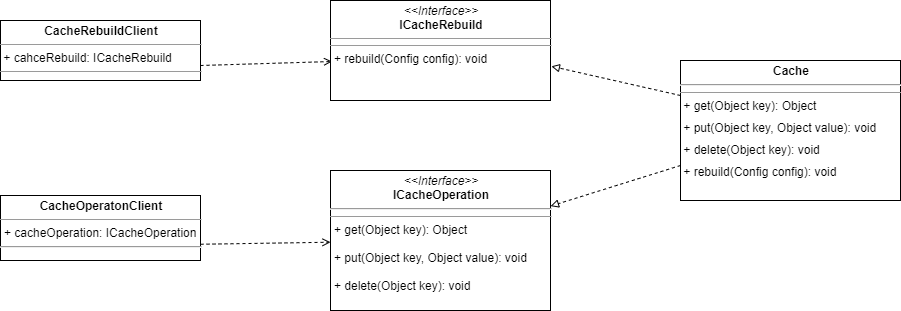

The diagram above was exported from draw.io. Its source (the exported page's mxGraphModel, read from the mxfile embedded in the PNG):
<mxGraphModel dx="1783" dy="588" grid="1" gridSize="10" guides="1" tooltips="1" connect="1" arrows="1" fold="1" page="1" pageScale="1" pageWidth="827" pageHeight="1169" math="0" shadow="0">
  <root>
    <mxCell id="WIyWlLk6GJQsqaUBKTNV-0" />
    <mxCell id="WIyWlLk6GJQsqaUBKTNV-1" parent="WIyWlLk6GJQsqaUBKTNV-0" />
    <mxCell id="6CLbO37OaCUvyLVtp3Ia-17" value="&lt;p style=&quot;margin: 0px ; margin-top: 4px ; text-align: center&quot;&gt;&lt;i&gt;&amp;lt;&amp;lt;Interface&amp;gt;&amp;gt;&lt;/i&gt;&lt;br&gt;&lt;b&gt;ICacheRebuild&lt;/b&gt;&lt;/p&gt;&lt;hr size=&quot;1&quot;&gt;&lt;hr size=&quot;1&quot;&gt;&lt;p style=&quot;margin: 0px ; margin-left: 4px&quot;&gt;+ rebuild(Config config): void&lt;/p&gt;" style="verticalAlign=top;align=left;overflow=fill;fontSize=12;fontFamily=Helvetica;html=1;" vertex="1" parent="WIyWlLk6GJQsqaUBKTNV-1">
      <mxGeometry x="320" y="110" width="220" height="100" as="geometry" />
    </mxCell>
    <mxCell id="6CLbO37OaCUvyLVtp3Ia-39" style="rounded=0;orthogonalLoop=1;jettySize=auto;html=1;exitX=0;exitY=0.25;exitDx=0;exitDy=0;entryX=1.004;entryY=0.658;entryDx=0;entryDy=0;entryPerimeter=0;dashed=1;endArrow=block;endFill=0;" edge="1" parent="WIyWlLk6GJQsqaUBKTNV-1" source="6CLbO37OaCUvyLVtp3Ia-25" target="6CLbO37OaCUvyLVtp3Ia-17">
      <mxGeometry relative="1" as="geometry" />
    </mxCell>
    <mxCell id="6CLbO37OaCUvyLVtp3Ia-40" style="edgeStyle=none;rounded=0;orthogonalLoop=1;jettySize=auto;html=1;exitX=0;exitY=0.75;exitDx=0;exitDy=0;dashed=1;startArrow=none;startFill=0;endArrow=block;endFill=0;" edge="1" parent="WIyWlLk6GJQsqaUBKTNV-1" source="6CLbO37OaCUvyLVtp3Ia-25" target="6CLbO37OaCUvyLVtp3Ia-37">
      <mxGeometry relative="1" as="geometry" />
    </mxCell>
    <mxCell id="6CLbO37OaCUvyLVtp3Ia-25" value="&lt;p style=&quot;margin: 0px ; margin-top: 4px ; text-align: center&quot;&gt;&lt;b&gt;Cache&lt;/b&gt;&lt;/p&gt;&lt;div style=&quot;height: 2px&quot;&gt;&lt;hr&gt;&lt;/div&gt;&lt;hr size=&quot;1&quot;&gt;&lt;div style=&quot;height: 2px&quot;&gt;&amp;nbsp;+ get(Object key): Object&lt;/div&gt;&lt;div style=&quot;height: 2px&quot;&gt;&lt;br&gt;&lt;/div&gt;&lt;div style=&quot;height: 2px&quot;&gt;&lt;br&gt;&lt;/div&gt;&lt;div style=&quot;height: 2px&quot;&gt;&lt;br&gt;&lt;/div&gt;&lt;div style=&quot;height: 2px&quot;&gt;&lt;br&gt;&lt;/div&gt;&lt;div style=&quot;height: 2px&quot;&gt;&lt;br&gt;&lt;/div&gt;&lt;div style=&quot;height: 2px&quot;&gt;&lt;br&gt;&lt;/div&gt;&lt;div style=&quot;height: 2px&quot;&gt;&lt;br&gt;&lt;/div&gt;&lt;div style=&quot;height: 2px&quot;&gt;&lt;br&gt;&lt;/div&gt;&lt;div style=&quot;height: 2px&quot;&gt;&lt;br&gt;&lt;/div&gt;&lt;div style=&quot;height: 2px&quot;&gt;&lt;br&gt;&lt;/div&gt;&lt;div style=&quot;height: 2px&quot;&gt;&amp;nbsp;+ put(Object key, Object value): void&lt;/div&gt;&lt;div style=&quot;height: 2px&quot;&gt;&lt;br&gt;&lt;/div&gt;&lt;div style=&quot;height: 2px&quot;&gt;&lt;br&gt;&lt;/div&gt;&lt;div style=&quot;height: 2px&quot;&gt;&lt;br&gt;&lt;/div&gt;&lt;div style=&quot;height: 2px&quot;&gt;&lt;br&gt;&lt;/div&gt;&lt;div style=&quot;height: 2px&quot;&gt;&lt;br&gt;&lt;/div&gt;&lt;div style=&quot;height: 2px&quot;&gt;&lt;br&gt;&lt;/div&gt;&lt;div style=&quot;height: 2px&quot;&gt;&lt;br&gt;&lt;/div&gt;&lt;div style=&quot;height: 2px&quot;&gt;&lt;br&gt;&lt;/div&gt;&lt;div style=&quot;height: 2px&quot;&gt;&lt;br&gt;&lt;/div&gt;&lt;div style=&quot;height: 2px&quot;&gt;&lt;br&gt;&lt;/div&gt;&lt;div style=&quot;height: 2px&quot;&gt;&amp;nbsp;+ delete(Object key): void&lt;/div&gt;&lt;div style=&quot;height: 2px&quot;&gt;&lt;br&gt;&lt;/div&gt;&lt;div style=&quot;height: 2px&quot;&gt;&lt;br&gt;&lt;/div&gt;&lt;div style=&quot;height: 2px&quot;&gt;&lt;br&gt;&lt;/div&gt;&lt;div style=&quot;height: 2px&quot;&gt;&lt;br&gt;&lt;/div&gt;&lt;div style=&quot;height: 2px&quot;&gt;&lt;br&gt;&lt;/div&gt;&lt;div style=&quot;height: 2px&quot;&gt;&lt;br&gt;&lt;/div&gt;&lt;div style=&quot;height: 2px&quot;&gt;&lt;br&gt;&lt;/div&gt;&lt;div style=&quot;height: 2px&quot;&gt;&lt;br&gt;&lt;/div&gt;&lt;div style=&quot;height: 2px&quot;&gt;&lt;br&gt;&lt;/div&gt;&lt;div style=&quot;height: 2px&quot;&gt;&lt;br&gt;&lt;/div&gt;&lt;div style=&quot;height: 2px&quot;&gt;&amp;nbsp;+ rebuild(Config config): void&lt;/div&gt;&lt;div style=&quot;height: 2px&quot;&gt;&lt;br&gt;&lt;/div&gt;&lt;div style=&quot;height: 2px&quot;&gt;&lt;br&gt;&lt;/div&gt;&lt;div style=&quot;height: 2px&quot;&gt;&lt;br&gt;&lt;/div&gt;&lt;div style=&quot;height: 2px&quot;&gt;&lt;br&gt;&lt;/div&gt;&lt;div style=&quot;height: 2px&quot;&gt;&lt;br&gt;&lt;/div&gt;" style="verticalAlign=top;align=left;overflow=fill;fontSize=12;fontFamily=Helvetica;html=1;" vertex="1" parent="WIyWlLk6GJQsqaUBKTNV-1">
      <mxGeometry x="670" y="170" width="220" height="140" as="geometry" />
    </mxCell>
    <mxCell id="6CLbO37OaCUvyLVtp3Ia-37" value="&lt;p style=&quot;margin: 0px ; margin-top: 4px ; text-align: center&quot;&gt;&lt;i&gt;&amp;lt;&amp;lt;Interface&amp;gt;&amp;gt;&lt;/i&gt;&lt;br&gt;&lt;b&gt;ICacheOperation&lt;/b&gt;&lt;/p&gt;&lt;hr&gt;&lt;hr size=&quot;1&quot;&gt;&lt;p style=&quot;margin: 0px ; margin-left: 4px&quot;&gt;+ get(Object key): Object&lt;/p&gt;&lt;p style=&quot;margin: 0px ; margin-left: 4px&quot;&gt;&lt;br&gt;&lt;/p&gt;&lt;p style=&quot;margin: 0px ; margin-left: 4px&quot;&gt;+ put(Object key, Object value): void&lt;/p&gt;&lt;p style=&quot;margin: 0px ; margin-left: 4px&quot;&gt;&lt;br&gt;&lt;/p&gt;&lt;p style=&quot;margin: 0px ; margin-left: 4px&quot;&gt;+ delete(Object key): void&lt;/p&gt;" style="verticalAlign=top;align=left;overflow=fill;fontSize=12;fontFamily=Helvetica;html=1;" vertex="1" parent="WIyWlLk6GJQsqaUBKTNV-1">
      <mxGeometry x="320" y="280" width="220" height="140" as="geometry" />
    </mxCell>
    <mxCell id="6CLbO37OaCUvyLVtp3Ia-43" style="edgeStyle=none;rounded=0;orthogonalLoop=1;jettySize=auto;html=1;exitX=1;exitY=0.75;exitDx=0;exitDy=0;entryX=0.007;entryY=0.61;entryDx=0;entryDy=0;entryPerimeter=0;dashed=1;startArrow=none;startFill=0;endArrow=open;endFill=0;" edge="1" parent="WIyWlLk6GJQsqaUBKTNV-1" source="6CLbO37OaCUvyLVtp3Ia-41" target="6CLbO37OaCUvyLVtp3Ia-17">
      <mxGeometry relative="1" as="geometry" />
    </mxCell>
    <mxCell id="6CLbO37OaCUvyLVtp3Ia-41" value="&lt;p style=&quot;margin: 0px ; margin-top: 4px ; text-align: center&quot;&gt;&lt;b&gt;CacheRebuildClient&lt;/b&gt;&lt;/p&gt;&lt;hr size=&quot;1&quot;&gt;&lt;div style=&quot;height: 2px&quot;&gt;&amp;nbsp;+ cahceRebuild: ICacheRebuild&lt;/div&gt;&lt;div style=&quot;height: 2px&quot;&gt;&lt;br&gt;&lt;/div&gt;&lt;div style=&quot;height: 2px&quot;&gt;&lt;br&gt;&lt;/div&gt;&lt;div style=&quot;height: 2px&quot;&gt;&lt;br&gt;&lt;/div&gt;&lt;div style=&quot;height: 2px&quot;&gt;&lt;br&gt;&lt;/div&gt;&lt;div style=&quot;height: 2px&quot;&gt;&amp;nbsp;&lt;/div&gt;&lt;div style=&quot;height: 2px&quot;&gt;&lt;br&gt;&lt;/div&gt;&lt;hr size=&quot;1&quot;&gt;&lt;div style=&quot;height: 2px&quot;&gt;&lt;/div&gt;" style="verticalAlign=top;align=left;overflow=fill;fontSize=12;fontFamily=Helvetica;html=1;" vertex="1" parent="WIyWlLk6GJQsqaUBKTNV-1">
      <mxGeometry x="-10" y="130" width="200" height="60" as="geometry" />
    </mxCell>
    <mxCell id="6CLbO37OaCUvyLVtp3Ia-45" style="edgeStyle=none;rounded=0;orthogonalLoop=1;jettySize=auto;html=1;exitX=1;exitY=0.75;exitDx=0;exitDy=0;dashed=1;startArrow=none;startFill=0;endArrow=open;endFill=0;" edge="1" parent="WIyWlLk6GJQsqaUBKTNV-1" source="6CLbO37OaCUvyLVtp3Ia-44" target="6CLbO37OaCUvyLVtp3Ia-37">
      <mxGeometry relative="1" as="geometry" />
    </mxCell>
    <mxCell id="6CLbO37OaCUvyLVtp3Ia-44" value="&lt;p style=&quot;margin: 0px ; margin-top: 4px ; text-align: center&quot;&gt;&lt;b&gt;CacheOperatonClient&lt;/b&gt;&lt;/p&gt;&lt;hr size=&quot;1&quot;&gt;&lt;p style=&quot;margin: 0px ; margin-left: 4px&quot;&gt;+ cacheOperation: ICacheOperation&lt;/p&gt;&lt;hr&gt;" style="verticalAlign=top;align=left;overflow=fill;fontSize=12;fontFamily=Helvetica;html=1;" vertex="1" parent="WIyWlLk6GJQsqaUBKTNV-1">
      <mxGeometry x="-10" y="305" width="200" height="65" as="geometry" />
    </mxCell>
  </root>
</mxGraphModel>